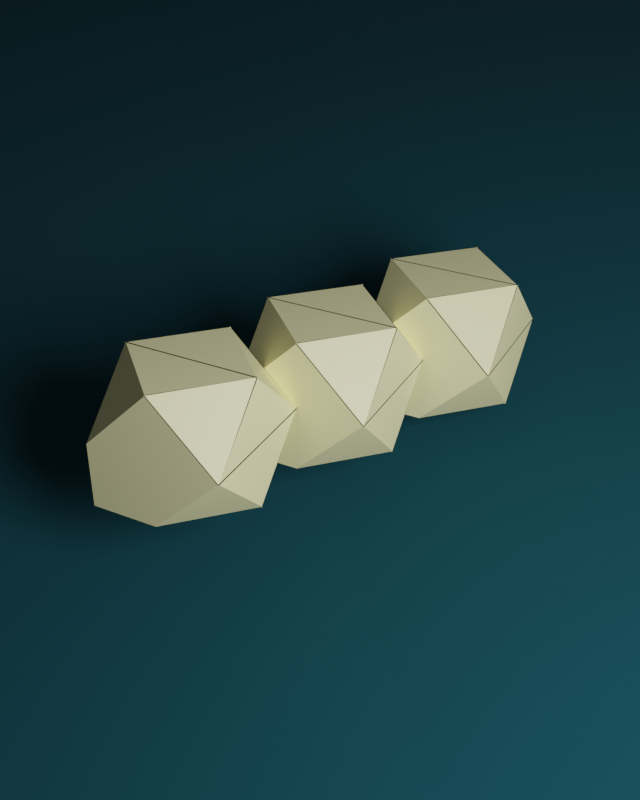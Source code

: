 # Source: untitled.blend  (saved by Blender 2.82.7; exported with 4.5.12 LTS)
import bpy
from mathutils import Matrix  # noqa: F401  (used for matrix-valued properties, if any)

bpy.ops.wm.read_factory_settings(use_empty=True)
scene = bpy.context.scene
scene.name = 'Scene'

# ---- collections
col_collection = bpy.data.collections.new('Collection'); scene.collection.children.link(col_collection)

# ---- materials (node trees are filled in below, after node groups)
mat_material = bpy.data.materials.new('Material')
mat_material.alpha_threshold = 0.0
mat_material.line_color = (0.0, 0.0, 0.0, 1.0)
mat_material_001 = bpy.data.materials.new('Material.001')

# ---- material node trees
mat_material.use_nodes = True; mat_material.node_tree.nodes.clear()
_N = mat_material.node_tree.nodes; _L = mat_material.node_tree.links
n0 = _N.new('ShaderNodeOutputMaterial'); n0.name = 'Material Output'; n0.location = (300, 300)
n1 = _N.new('ShaderNodeBsdfPrincipled'); n1.name = 'Principled BSDF'; n1.location = (10, 300)
n1.distribution = 'GGX'
n1.subsurface_method = 'BURLEY'
n1.inputs[0].default_value = (1.0, 0.956, 0.521, 1.0)
n1.inputs[2].default_value = 0.4
n1.inputs[3].default_value = 1.45
n1.inputs[27].default_value = (0.0, 0.0, 0.0, 1.0)
n1.inputs[28].default_value = 1.0
_L.new(n1.outputs[0], n0.inputs[0])
n0.is_active_output = True
mat_material_001.use_nodes = True; mat_material_001.node_tree.nodes.clear()
_N = mat_material_001.node_tree.nodes; _L = mat_material_001.node_tree.links
n0 = _N.new('ShaderNodeOutputMaterial'); n0.name = 'Material Output'; n0.location = (300, 300)
n1 = _N.new('ShaderNodeBsdfPrincipled'); n1.name = 'Principled BSDF'; n1.location = (10, 300)
n1.distribution = 'GGX'
n1.subsurface_method = 'BURLEY'
n1.inputs[0].default_value = (0.0, 0.05448, 0.07421, 1.0)
n1.inputs[2].default_value = 1.0
n1.inputs[3].default_value = 1.45
n1.inputs[27].default_value = (0.0, 0.0, 0.0, 1.0)
n1.inputs[28].default_value = 1.0
_L.new(n1.outputs[0], n0.inputs[0])
n0.is_active_output = True

# ---- world
world_world = bpy.data.worlds.new('World'); scene.world = world_world
world_world.use_nodes = True; world_world.node_tree.nodes.clear()
_N = world_world.node_tree.nodes; _L = world_world.node_tree.links
n0 = _N.new('ShaderNodeOutputWorld'); n0.name = 'World Output'; n0.location = (300, 300)
n1 = _N.new('ShaderNodeBackground'); n1.name = 'Background'; n1.location = (10, 300)
n1.inputs[0].default_value = (0.05088, 0.05088, 0.05088, 1.0)
_L.new(n1.outputs[0], n0.inputs[0])
n0.is_active_output = True
world_world.color = (0.05088, 0.05088, 0.05088)
world_world.use_sun_shadow = False
world_world.sun_shadow_jitter_overblur = 0.0

# ---- cameras
cam_camera_001 = bpy.data.cameras.new('Camera.001')

# ---- lights
light_light = bpy.data.lights.new('Light', 'POINT')
light_light.transmission_factor = 0.0
light_light.energy = 7000.0
light_light.shadow_soft_size = 4.0
light_light.shadow_maximum_resolution = 0.006
light_light.use_absolute_resolution = True
light_light.cycles.use_multiple_importance_sampling = False

# ---- meshes
me_cube = bpy.data.meshes.new('Cube')
me_cube.from_pydata([(-1.0, 1.0, -1.0), (-0.01151, 1.0, 1.0), (1.0, -0.01151, 1.0), (1.0, 1.0, -0.01151), (-0.01151, 1.0, -1.0), (1.0, 1.0, 0.01151), (1.0, -0.01151, -1.0), (1.0, 0.01151, 1.0), (-0.01151, -1.0, 1.0), (1.0, -1.0, -0.01151), (1.0, -1.0, 0.01151), (-0.01151, -1.0, -1.0), (1.0, 0.01151, -1.0), (-1.0, 1.0, -0.01151), (-1.0, -0.01151, 1.0), (0.01151, 1.0, 1.0), (-1.0, -1.0, -0.01151), (0.01151, -1.0, 1.0), (-1.0, 0.01151, 1.0), (0.01151, -1.0, -1.0), (-1.0, -1.0, 0.01151), (-1.0, 0.01151, -1.0)], [], [(0, 4, 6, 12, 11, 19, 21), (21, 20, 16, 18, 14, 13, 0), (11, 10, 9, 8, 17, 16, 20, 19), (2, 1, 15, 14, 18, 17, 8, 7), (6, 5, 3, 2, 7, 9, 10, 12), (1, 2, 3), (4, 5, 6), (7, 8, 9), (10, 11, 12), (13, 14, 15), (16, 17, 18), (19, 20, 21), (0, 13, 15, 1, 3, 5, 4)])
_uv = me_cube.uv_layers.new(name='UVMap')
_uv.uv.foreach_set('vector', [0.125, 0.5, 0.2486, 0.5, 0.375, 0.6264, 0.375, 0.6236, 0.2486, 0.75, 0.2514, 0.75, 0.125, 0.6236, 0.375, 0.1264, 0.5014, 0.0, 0.4986, 0.0, 0.625, 0.1264, 0.625, 0.1236, 0.4986, 0.25, 0.375, 0.25, 0.375, 0.8764, 0.5014, 0.75, 0.4986, 0.75, 0.625, 0.8764, 0.625, 0.8736, 0.4986, 1.0, 0.5014, 1.0, 0.375, 0.8736, 0.625, 0.6264, 0.7514, 0.5, 0.7486, 0.5, 0.875, 0.6264, 0.875, 0.6236, 0.7486, 0.75, 0.7514, 0.75, 0.625, 0.6236, 0.375, 0.6264, 0.5014, 0.5, 0.4986, 0.5, 0.625, 0.6264, 0.625, 0.6236, 0.4986, 0.75, 0.5014, 0.75, 0.375, 0.6236, 0.625, 0.3736, 0.625, 0.5, 0.4986, 0.5, 0.2486, 0.5, 0.375, 0.5, 0.375, 0.6264, 0.625, 0.6236, 0.625, 0.75, 0.4986, 0.75, 0.5014, 0.75, 0.375, 0.75, 0.375, 0.6236, 0.4986, 0.25, 0.625, 0.25, 0.625, 0.3764, 0.4986, 0.0, 0.625, 0.0, 0.625, 0.1264, 0.2514, 0.75, 0.125, 0.75, 0.125, 0.6236, 0.375, 0.25, 0.4986, 0.25, 0.625, 0.3764, 0.625, 0.3736, 0.4986, 0.5, 0.5014, 0.5, 0.375, 0.3736])
me_cube.materials.append(mat_material)
me_cube.use_remesh_preserve_volume = False
me_cube.use_remesh_preserve_attributes = False
me_cube.use_mirror_vertex_groups = False
me_cube.update()
me_cube_002 = bpy.data.meshes.new('Cube.002')
me_cube_002.from_pydata([(-1.0, 1.0, -1.0), (-0.01151, 1.0, 1.0), (1.0, -0.01151, 1.0), (1.0, 1.0, -0.01151), (-0.01151, 1.0, -1.0), (1.0, 1.0, 0.01151), (1.0, -0.01151, -1.0), (1.0, 0.01151, 1.0), (-0.01151, -1.0, 1.0), (1.0, -1.0, -0.01151), (1.0, -1.0, 0.01151), (-0.01151, -1.0, -1.0), (1.0, 0.01151, -1.0), (-1.0, 1.0, -0.01151), (-1.0, -0.01151, 1.0), (0.01151, 1.0, 1.0), (-1.0, -1.0, -0.01151), (0.01151, -1.0, 1.0), (-1.0, 0.01151, 1.0), (0.01151, -1.0, -1.0), (-1.0, -1.0, 0.01151), (-1.0, 0.01151, -1.0)], [], [(0, 4, 6, 12, 11, 19, 21), (21, 20, 16, 18, 14, 13, 0), (11, 10, 9, 8, 17, 16, 20, 19), (2, 1, 15, 14, 18, 17, 8, 7), (6, 5, 3, 2, 7, 9, 10, 12), (1, 2, 3), (4, 5, 6), (7, 8, 9), (10, 11, 12), (13, 14, 15), (16, 17, 18), (19, 20, 21), (0, 13, 15, 1, 3, 5, 4)])
_uv = me_cube_002.uv_layers.new(name='UVMap')
_uv.uv.foreach_set('vector', [0.125, 0.5, 0.2486, 0.5, 0.375, 0.6264, 0.375, 0.6236, 0.2486, 0.75, 0.2514, 0.75, 0.125, 0.6236, 0.375, 0.1264, 0.5014, 0.0, 0.4986, 0.0, 0.625, 0.1264, 0.625, 0.1236, 0.4986, 0.25, 0.375, 0.25, 0.375, 0.8764, 0.5014, 0.75, 0.4986, 0.75, 0.625, 0.8764, 0.625, 0.8736, 0.4986, 1.0, 0.5014, 1.0, 0.375, 0.8736, 0.625, 0.6264, 0.7514, 0.5, 0.7486, 0.5, 0.875, 0.6264, 0.875, 0.6236, 0.7486, 0.75, 0.7514, 0.75, 0.625, 0.6236, 0.375, 0.6264, 0.5014, 0.5, 0.4986, 0.5, 0.625, 0.6264, 0.625, 0.6236, 0.4986, 0.75, 0.5014, 0.75, 0.375, 0.6236, 0.625, 0.3736, 0.625, 0.5, 0.4986, 0.5, 0.2486, 0.5, 0.375, 0.5, 0.375, 0.6264, 0.625, 0.6236, 0.625, 0.75, 0.4986, 0.75, 0.5014, 0.75, 0.375, 0.75, 0.375, 0.6236, 0.4986, 0.25, 0.625, 0.25, 0.625, 0.3764, 0.4986, 0.0, 0.625, 0.0, 0.625, 0.1264, 0.2514, 0.75, 0.125, 0.75, 0.125, 0.6236, 0.375, 0.25, 0.4986, 0.25, 0.625, 0.3764, 0.625, 0.3736, 0.4986, 0.5, 0.5014, 0.5, 0.375, 0.3736])
me_cube_002.materials.append(mat_material)
me_cube_002.use_remesh_preserve_volume = False
me_cube_002.use_remesh_preserve_attributes = False
me_cube_002.use_mirror_vertex_groups = False
me_cube_002.update()
me_cube_003 = bpy.data.meshes.new('Cube.003')
me_cube_003.from_pydata([(-1.0, 1.0, -1.0), (-0.01151, 1.0, 1.0), (1.0, -0.01151, 1.0), (1.0, 1.0, -0.01151), (-0.01151, 1.0, -1.0), (1.0, 1.0, 0.01151), (1.0, -0.01151, -1.0), (1.0, 0.01151, 1.0), (-0.01151, -1.0, 1.0), (1.0, -1.0, -0.01151), (1.0, -1.0, 0.01151), (-0.01151, -1.0, -1.0), (1.0, 0.01151, -1.0), (-1.0, 1.0, -0.01151), (-1.0, -0.01151, 1.0), (0.01151, 1.0, 1.0), (-1.0, -1.0, -0.01151), (0.01151, -1.0, 1.0), (-1.0, 0.01151, 1.0), (0.01151, -1.0, -1.0), (-1.0, -1.0, 0.01151), (-1.0, 0.01151, -1.0)], [], [(0, 4, 6, 12, 11, 19, 21), (21, 20, 16, 18, 14, 13, 0), (11, 10, 9, 8, 17, 16, 20, 19), (2, 1, 15, 14, 18, 17, 8, 7), (6, 5, 3, 2, 7, 9, 10, 12), (1, 2, 3), (4, 5, 6), (7, 8, 9), (10, 11, 12), (13, 14, 15), (16, 17, 18), (19, 20, 21), (0, 13, 15, 1, 3, 5, 4)])
_uv = me_cube_003.uv_layers.new(name='UVMap')
_uv.uv.foreach_set('vector', [0.125, 0.5, 0.2486, 0.5, 0.375, 0.6264, 0.375, 0.6236, 0.2486, 0.75, 0.2514, 0.75, 0.125, 0.6236, 0.375, 0.1264, 0.5014, 0.0, 0.4986, 0.0, 0.625, 0.1264, 0.625, 0.1236, 0.4986, 0.25, 0.375, 0.25, 0.375, 0.8764, 0.5014, 0.75, 0.4986, 0.75, 0.625, 0.8764, 0.625, 0.8736, 0.4986, 1.0, 0.5014, 1.0, 0.375, 0.8736, 0.625, 0.6264, 0.7514, 0.5, 0.7486, 0.5, 0.875, 0.6264, 0.875, 0.6236, 0.7486, 0.75, 0.7514, 0.75, 0.625, 0.6236, 0.375, 0.6264, 0.5014, 0.5, 0.4986, 0.5, 0.625, 0.6264, 0.625, 0.6236, 0.4986, 0.75, 0.5014, 0.75, 0.375, 0.6236, 0.625, 0.3736, 0.625, 0.5, 0.4986, 0.5, 0.2486, 0.5, 0.375, 0.5, 0.375, 0.6264, 0.625, 0.6236, 0.625, 0.75, 0.4986, 0.75, 0.5014, 0.75, 0.375, 0.75, 0.375, 0.6236, 0.4986, 0.25, 0.625, 0.25, 0.625, 0.3764, 0.4986, 0.0, 0.625, 0.0, 0.625, 0.1264, 0.2514, 0.75, 0.125, 0.75, 0.125, 0.6236, 0.375, 0.25, 0.4986, 0.25, 0.625, 0.3764, 0.625, 0.3736, 0.4986, 0.5, 0.5014, 0.5, 0.375, 0.3736])
me_cube_003.materials.append(mat_material)
me_cube_003.use_remesh_preserve_volume = False
me_cube_003.use_remesh_preserve_attributes = False
me_cube_003.use_mirror_vertex_groups = False
me_cube_003.update()
me_plane = bpy.data.meshes.new('Plane')
me_plane.from_pydata([(-1.0, -1.0, 0.0), (1.0, -1.0, 0.6328), (-1.0, 1.0, 0.3016), (1.0, 1.0, 1.015)], [], [(0, 1, 3, 2)])
_uv = me_plane.uv_layers.new(name='UVMap')
_uv.uv.foreach_set('vector', [0.0, 0.0, 1.0, 0.0, 1.0, 1.0, 0.0, 1.0])
me_plane.materials.append(mat_material_001)
me_plane.use_remesh_fix_poles = True
me_plane.use_remesh_preserve_attributes = False
me_plane.use_mirror_vertex_groups = False
me_plane.update()

# ---- objects
ob_cube = bpy.data.objects.new('Cube', me_cube)
ob_light = bpy.data.objects.new('Light', light_light)
ob_cube_002 = bpy.data.objects.new('Cube.002', me_cube_002)
ob_cube_001 = bpy.data.objects.new('Cube.001', me_cube_003)
ob_camera = bpy.data.objects.new('Camera', cam_camera_001)
ob_plane = bpy.data.objects.new('Plane', me_plane)

# ---- transforms, parenting, visibility, modifiers, constraints
ob_cube.location = (0.0, 0.0, 0.0)
ob_cube.lock_rotations_4d = False
ob_cube.empty_display_type = 'ARROWS'
ob_cube.lineart.crease_threshold = 0.0
ob_light.location = (-7.035, -11.09, 5.904)
ob_light.rotation_euler = (0.6503, 0.05522, 1.866)
ob_light.lock_rotations_4d = False
ob_light.empty_display_type = 'ARROWS'
ob_light.color = (0.0, 0.0, 0.0, 0.0)
ob_light.lineart.crease_threshold = 0.0
ob_cube_002.location = (-2.0, 1.0, 0.0)
ob_cube_002.lock_rotations_4d = False
ob_cube_002.empty_display_type = 'ARROWS'
ob_cube_002.lineart.crease_threshold = 0.0
ob_cube_001.location = (2.0, -1.0, 0.0)
ob_cube_001.lock_rotations_4d = False
ob_cube_001.empty_display_type = 'ARROWS'
ob_cube_001.lineart.crease_threshold = 0.0
ob_camera.location = (-12.16, -6.16, 7.975)
ob_camera.rotation_euler = (1.019, -2.915e-07, -1.091)
ob_camera.lineart.crease_threshold = 0.0
ob_plane.location = (0.0, 0.0, 45.91)
ob_plane.scale = (-94.73, -94.73, -94.73)
ob_plane.lineart.crease_threshold = 0.0

# ---- collection membership
col_collection.objects.link(ob_cube)
col_collection.objects.link(ob_light)
col_collection.objects.link(ob_cube_002)
col_collection.objects.link(ob_cube_001)
col_collection.objects.link(ob_camera)
col_collection.objects.link(ob_plane)

# ---- scene / render settings (as saved in the file)
scene.camera = ob_camera
scene.frame_start = 1; scene.frame_end = 250; scene.frame_set(1)
scene.render.engine = 'CYCLES'
scene.render.resolution_x = 864
scene.cycles.use_denoising = False
scene.cycles.samples = 128
scene.cycles.sampling_pattern = 'TABULATED_SOBOL'
scene.cycles.use_adaptive_sampling = False
scene.cycles.use_light_tree = False
scene.view_settings.view_transform = 'Filmic'
bpy.context.view_layer.update()
